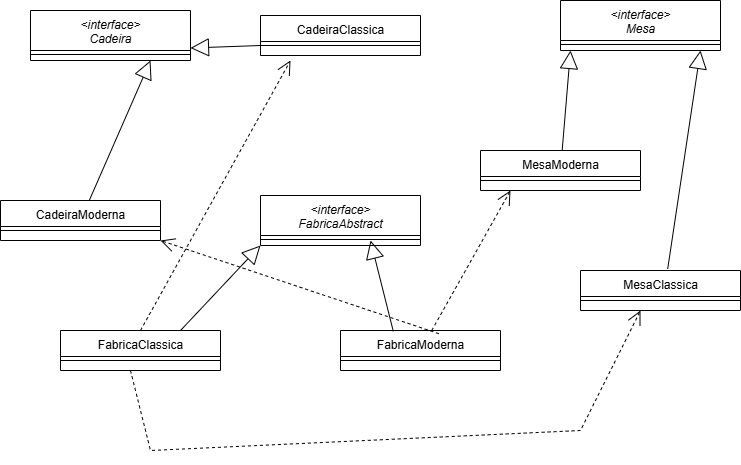

The diagram above was exported from draw.io. Its source (the exported page's mxGraphModel, read from the mxfile embedded in the PNG):
<mxGraphModel dx="1281" dy="527" grid="1" gridSize="10" guides="1" tooltips="1" connect="1" arrows="1" fold="1" page="1" pageScale="1" pageWidth="827" pageHeight="1169" math="0" shadow="0">
  <root>
    <mxCell id="WIyWlLk6GJQsqaUBKTNV-0" />
    <mxCell id="WIyWlLk6GJQsqaUBKTNV-1" parent="WIyWlLk6GJQsqaUBKTNV-0" />
    <mxCell id="zkfFHV4jXpPFQw0GAbJ--0" value="&lt;interface&gt;&#10;Cadeira" style="swimlane;fontStyle=2;align=center;verticalAlign=top;childLayout=stackLayout;horizontal=1;startSize=40;horizontalStack=0;resizeParent=1;resizeLast=0;collapsible=1;marginBottom=0;rounded=0;shadow=0;strokeWidth=1;" parent="WIyWlLk6GJQsqaUBKTNV-1" vertex="1">
      <mxGeometry x="150" y="30" width="160" height="50" as="geometry">
        <mxRectangle x="230" y="140" width="160" height="26" as="alternateBounds" />
      </mxGeometry>
    </mxCell>
    <mxCell id="zkfFHV4jXpPFQw0GAbJ--4" value="" style="line;html=1;strokeWidth=1;align=left;verticalAlign=middle;spacingTop=-1;spacingLeft=3;spacingRight=3;rotatable=0;labelPosition=right;points=[];portConstraint=eastwest;" parent="zkfFHV4jXpPFQw0GAbJ--0" vertex="1">
      <mxGeometry y="40" width="160" height="8" as="geometry" />
    </mxCell>
    <mxCell id="zkfFHV4jXpPFQw0GAbJ--13" value="CadeiraModerna" style="swimlane;fontStyle=0;align=center;verticalAlign=top;childLayout=stackLayout;horizontal=1;startSize=26;horizontalStack=0;resizeParent=1;resizeLast=0;collapsible=1;marginBottom=0;rounded=0;shadow=0;strokeWidth=1;" parent="WIyWlLk6GJQsqaUBKTNV-1" vertex="1">
      <mxGeometry x="120" y="220" width="160" height="40" as="geometry">
        <mxRectangle x="340" y="380" width="170" height="26" as="alternateBounds" />
      </mxGeometry>
    </mxCell>
    <mxCell id="zkfFHV4jXpPFQw0GAbJ--15" value="" style="line;html=1;strokeWidth=1;align=left;verticalAlign=middle;spacingTop=-1;spacingLeft=3;spacingRight=3;rotatable=0;labelPosition=right;points=[];portConstraint=eastwest;" parent="zkfFHV4jXpPFQw0GAbJ--13" vertex="1">
      <mxGeometry y="26" width="160" height="8" as="geometry" />
    </mxCell>
    <mxCell id="t8nwV-7bvUTvUukC_WbR-25" value="FabricaClassica" style="swimlane;fontStyle=0;align=center;verticalAlign=top;childLayout=stackLayout;horizontal=1;startSize=26;horizontalStack=0;resizeParent=1;resizeLast=0;collapsible=1;marginBottom=0;rounded=0;shadow=0;strokeWidth=1;" vertex="1" parent="WIyWlLk6GJQsqaUBKTNV-1">
      <mxGeometry x="180" y="350" width="160" height="40" as="geometry">
        <mxRectangle x="340" y="380" width="170" height="26" as="alternateBounds" />
      </mxGeometry>
    </mxCell>
    <mxCell id="t8nwV-7bvUTvUukC_WbR-26" value="" style="line;html=1;strokeWidth=1;align=left;verticalAlign=middle;spacingTop=-1;spacingLeft=3;spacingRight=3;rotatable=0;labelPosition=right;points=[];portConstraint=eastwest;" vertex="1" parent="t8nwV-7bvUTvUukC_WbR-25">
      <mxGeometry y="26" width="160" height="8" as="geometry" />
    </mxCell>
    <mxCell id="t8nwV-7bvUTvUukC_WbR-27" value="CadeiraClassica" style="swimlane;fontStyle=0;align=center;verticalAlign=top;childLayout=stackLayout;horizontal=1;startSize=26;horizontalStack=0;resizeParent=1;resizeLast=0;collapsible=1;marginBottom=0;rounded=0;shadow=0;strokeWidth=1;" vertex="1" parent="WIyWlLk6GJQsqaUBKTNV-1">
      <mxGeometry x="380" y="35" width="160" height="40" as="geometry">
        <mxRectangle x="340" y="380" width="170" height="26" as="alternateBounds" />
      </mxGeometry>
    </mxCell>
    <mxCell id="t8nwV-7bvUTvUukC_WbR-28" value="" style="line;html=1;strokeWidth=1;align=left;verticalAlign=middle;spacingTop=-1;spacingLeft=3;spacingRight=3;rotatable=0;labelPosition=right;points=[];portConstraint=eastwest;" vertex="1" parent="t8nwV-7bvUTvUukC_WbR-27">
      <mxGeometry y="26" width="160" height="8" as="geometry" />
    </mxCell>
    <mxCell id="t8nwV-7bvUTvUukC_WbR-29" value="FabricaModerna" style="swimlane;fontStyle=0;align=center;verticalAlign=top;childLayout=stackLayout;horizontal=1;startSize=26;horizontalStack=0;resizeParent=1;resizeLast=0;collapsible=1;marginBottom=0;rounded=0;shadow=0;strokeWidth=1;" vertex="1" parent="WIyWlLk6GJQsqaUBKTNV-1">
      <mxGeometry x="460" y="350" width="160" height="40" as="geometry">
        <mxRectangle x="340" y="380" width="170" height="26" as="alternateBounds" />
      </mxGeometry>
    </mxCell>
    <mxCell id="t8nwV-7bvUTvUukC_WbR-30" value="" style="line;html=1;strokeWidth=1;align=left;verticalAlign=middle;spacingTop=-1;spacingLeft=3;spacingRight=3;rotatable=0;labelPosition=right;points=[];portConstraint=eastwest;" vertex="1" parent="t8nwV-7bvUTvUukC_WbR-29">
      <mxGeometry y="26" width="160" height="8" as="geometry" />
    </mxCell>
    <mxCell id="t8nwV-7bvUTvUukC_WbR-34" value="MesaModerna" style="swimlane;fontStyle=0;align=center;verticalAlign=top;childLayout=stackLayout;horizontal=1;startSize=26;horizontalStack=0;resizeParent=1;resizeLast=0;collapsible=1;marginBottom=0;rounded=0;shadow=0;strokeWidth=1;" vertex="1" parent="WIyWlLk6GJQsqaUBKTNV-1">
      <mxGeometry x="600" y="170" width="160" height="40" as="geometry">
        <mxRectangle x="340" y="380" width="170" height="26" as="alternateBounds" />
      </mxGeometry>
    </mxCell>
    <mxCell id="t8nwV-7bvUTvUukC_WbR-35" value="" style="line;html=1;strokeWidth=1;align=left;verticalAlign=middle;spacingTop=-1;spacingLeft=3;spacingRight=3;rotatable=0;labelPosition=right;points=[];portConstraint=eastwest;" vertex="1" parent="t8nwV-7bvUTvUukC_WbR-34">
      <mxGeometry y="26" width="160" height="8" as="geometry" />
    </mxCell>
    <mxCell id="t8nwV-7bvUTvUukC_WbR-36" value="MesaClassica" style="swimlane;fontStyle=0;align=center;verticalAlign=top;childLayout=stackLayout;horizontal=1;startSize=26;horizontalStack=0;resizeParent=1;resizeLast=0;collapsible=1;marginBottom=0;rounded=0;shadow=0;strokeWidth=1;" vertex="1" parent="WIyWlLk6GJQsqaUBKTNV-1">
      <mxGeometry x="700" y="290" width="160" height="40" as="geometry">
        <mxRectangle x="340" y="380" width="170" height="26" as="alternateBounds" />
      </mxGeometry>
    </mxCell>
    <mxCell id="t8nwV-7bvUTvUukC_WbR-37" value="" style="line;html=1;strokeWidth=1;align=left;verticalAlign=middle;spacingTop=-1;spacingLeft=3;spacingRight=3;rotatable=0;labelPosition=right;points=[];portConstraint=eastwest;" vertex="1" parent="t8nwV-7bvUTvUukC_WbR-36">
      <mxGeometry y="26" width="160" height="8" as="geometry" />
    </mxCell>
    <mxCell id="t8nwV-7bvUTvUukC_WbR-43" value="&lt;interface&gt;&#10;FabricaAbstract" style="swimlane;fontStyle=2;align=center;verticalAlign=top;childLayout=stackLayout;horizontal=1;startSize=40;horizontalStack=0;resizeParent=1;resizeLast=0;collapsible=1;marginBottom=0;rounded=0;shadow=0;strokeWidth=1;" vertex="1" parent="WIyWlLk6GJQsqaUBKTNV-1">
      <mxGeometry x="380" y="215" width="160" height="50" as="geometry">
        <mxRectangle x="230" y="140" width="160" height="26" as="alternateBounds" />
      </mxGeometry>
    </mxCell>
    <mxCell id="t8nwV-7bvUTvUukC_WbR-44" value="" style="line;html=1;strokeWidth=1;align=left;verticalAlign=middle;spacingTop=-1;spacingLeft=3;spacingRight=3;rotatable=0;labelPosition=right;points=[];portConstraint=eastwest;" vertex="1" parent="t8nwV-7bvUTvUukC_WbR-43">
      <mxGeometry y="40" width="160" height="8" as="geometry" />
    </mxCell>
    <mxCell id="t8nwV-7bvUTvUukC_WbR-45" value="&lt;interface&gt;&#10;Mesa" style="swimlane;fontStyle=2;align=center;verticalAlign=top;childLayout=stackLayout;horizontal=1;startSize=40;horizontalStack=0;resizeParent=1;resizeLast=0;collapsible=1;marginBottom=0;rounded=0;shadow=0;strokeWidth=1;" vertex="1" parent="WIyWlLk6GJQsqaUBKTNV-1">
      <mxGeometry x="680" y="20" width="160" height="50" as="geometry">
        <mxRectangle x="230" y="140" width="160" height="26" as="alternateBounds" />
      </mxGeometry>
    </mxCell>
    <mxCell id="t8nwV-7bvUTvUukC_WbR-46" value="" style="line;html=1;strokeWidth=1;align=left;verticalAlign=middle;spacingTop=-1;spacingLeft=3;spacingRight=3;rotatable=0;labelPosition=right;points=[];portConstraint=eastwest;" vertex="1" parent="t8nwV-7bvUTvUukC_WbR-45">
      <mxGeometry y="40" width="160" height="8" as="geometry" />
    </mxCell>
    <mxCell id="t8nwV-7bvUTvUukC_WbR-54" value="" style="endArrow=open;endSize=12;dashed=1;html=1;rounded=0;" edge="1" parent="WIyWlLk6GJQsqaUBKTNV-1">
      <mxGeometry width="160" relative="1" as="geometry">
        <mxPoint x="250" y="390" as="sourcePoint" />
        <mxPoint x="760" y="330" as="targetPoint" />
        <Array as="points">
          <mxPoint x="270" y="470" />
          <mxPoint x="700" y="450" />
        </Array>
      </mxGeometry>
    </mxCell>
    <mxCell id="t8nwV-7bvUTvUukC_WbR-57" value="" style="endArrow=block;endSize=16;endFill=0;html=1;rounded=0;entryX=0;entryY=1;entryDx=0;entryDy=0;exitX=0.75;exitY=0;exitDx=0;exitDy=0;" edge="1" parent="WIyWlLk6GJQsqaUBKTNV-1" source="t8nwV-7bvUTvUukC_WbR-25" target="t8nwV-7bvUTvUukC_WbR-43">
      <mxGeometry width="160" relative="1" as="geometry">
        <mxPoint x="420" y="250" as="sourcePoint" />
        <mxPoint x="580" y="250" as="targetPoint" />
      </mxGeometry>
    </mxCell>
    <mxCell id="t8nwV-7bvUTvUukC_WbR-61" value="" style="endArrow=open;endSize=12;dashed=1;html=1;rounded=0;exitX=0.615;exitY=0.08;exitDx=0;exitDy=0;exitPerimeter=0;entryX=1;entryY=1;entryDx=0;entryDy=0;" edge="1" parent="WIyWlLk6GJQsqaUBKTNV-1" source="t8nwV-7bvUTvUukC_WbR-29" target="zkfFHV4jXpPFQw0GAbJ--13">
      <mxGeometry x="-0.0857" y="60" width="160" relative="1" as="geometry">
        <mxPoint x="610" y="90" as="sourcePoint" />
        <mxPoint x="620" y="120" as="targetPoint" />
        <mxPoint as="offset" />
      </mxGeometry>
    </mxCell>
    <mxCell id="t8nwV-7bvUTvUukC_WbR-63" value="" style="endArrow=open;endSize=12;dashed=1;html=1;rounded=0;" edge="1" parent="WIyWlLk6GJQsqaUBKTNV-1" source="t8nwV-7bvUTvUukC_WbR-29">
      <mxGeometry x="-0.0857" y="60" width="160" relative="1" as="geometry">
        <mxPoint x="778" y="423" as="sourcePoint" />
        <mxPoint x="630" y="210" as="targetPoint" />
        <mxPoint as="offset" />
      </mxGeometry>
    </mxCell>
    <mxCell id="t8nwV-7bvUTvUukC_WbR-65" value="" style="endArrow=block;endSize=16;endFill=0;html=1;rounded=0;exitX=0.33;exitY=0.02;exitDx=0;exitDy=0;exitPerimeter=0;" edge="1" parent="WIyWlLk6GJQsqaUBKTNV-1" source="t8nwV-7bvUTvUukC_WbR-29">
      <mxGeometry width="160" relative="1" as="geometry">
        <mxPoint x="510" y="340" as="sourcePoint" />
        <mxPoint x="490" y="260" as="targetPoint" />
      </mxGeometry>
    </mxCell>
    <mxCell id="t8nwV-7bvUTvUukC_WbR-66" value="" style="endArrow=block;endSize=16;endFill=0;html=1;rounded=0;entryX=0.75;entryY=1;entryDx=0;entryDy=0;" edge="1" parent="WIyWlLk6GJQsqaUBKTNV-1" source="zkfFHV4jXpPFQw0GAbJ--13" target="zkfFHV4jXpPFQw0GAbJ--0">
      <mxGeometry width="160" relative="1" as="geometry">
        <mxPoint x="370" y="335" as="sourcePoint" />
        <mxPoint x="450" y="250" as="targetPoint" />
      </mxGeometry>
    </mxCell>
    <mxCell id="t8nwV-7bvUTvUukC_WbR-67" value="" style="endArrow=block;endSize=16;endFill=0;html=1;rounded=0;entryX=1;entryY=0.75;entryDx=0;entryDy=0;exitX=0;exitY=0.75;exitDx=0;exitDy=0;" edge="1" parent="WIyWlLk6GJQsqaUBKTNV-1" source="t8nwV-7bvUTvUukC_WbR-27" target="zkfFHV4jXpPFQw0GAbJ--0">
      <mxGeometry width="160" relative="1" as="geometry">
        <mxPoint x="280" y="255" as="sourcePoint" />
        <mxPoint x="360" y="170" as="targetPoint" />
      </mxGeometry>
    </mxCell>
    <mxCell id="t8nwV-7bvUTvUukC_WbR-68" value="" style="endArrow=block;endSize=16;endFill=0;html=1;rounded=0;" edge="1" parent="WIyWlLk6GJQsqaUBKTNV-1" source="t8nwV-7bvUTvUukC_WbR-34">
      <mxGeometry width="160" relative="1" as="geometry">
        <mxPoint x="570" y="215" as="sourcePoint" />
        <mxPoint x="690" y="70" as="targetPoint" />
      </mxGeometry>
    </mxCell>
    <mxCell id="t8nwV-7bvUTvUukC_WbR-69" value="" style="endArrow=block;endSize=16;endFill=0;html=1;rounded=0;exitX=0.545;exitY=-0.04;exitDx=0;exitDy=0;exitPerimeter=0;" edge="1" parent="WIyWlLk6GJQsqaUBKTNV-1" source="t8nwV-7bvUTvUukC_WbR-36">
      <mxGeometry width="160" relative="1" as="geometry">
        <mxPoint x="730" y="175" as="sourcePoint" />
        <mxPoint x="820" y="70" as="targetPoint" />
      </mxGeometry>
    </mxCell>
    <mxCell id="t8nwV-7bvUTvUukC_WbR-70" value="" style="endArrow=open;endSize=12;dashed=1;html=1;rounded=0;exitX=0.5;exitY=0;exitDx=0;exitDy=0;" edge="1" parent="WIyWlLk6GJQsqaUBKTNV-1" source="t8nwV-7bvUTvUukC_WbR-25">
      <mxGeometry x="-0.0857" y="60" width="160" relative="1" as="geometry">
        <mxPoint x="260" y="340" as="sourcePoint" />
        <mxPoint x="410" y="80" as="targetPoint" />
        <mxPoint as="offset" />
      </mxGeometry>
    </mxCell>
  </root>
</mxGraphModel>